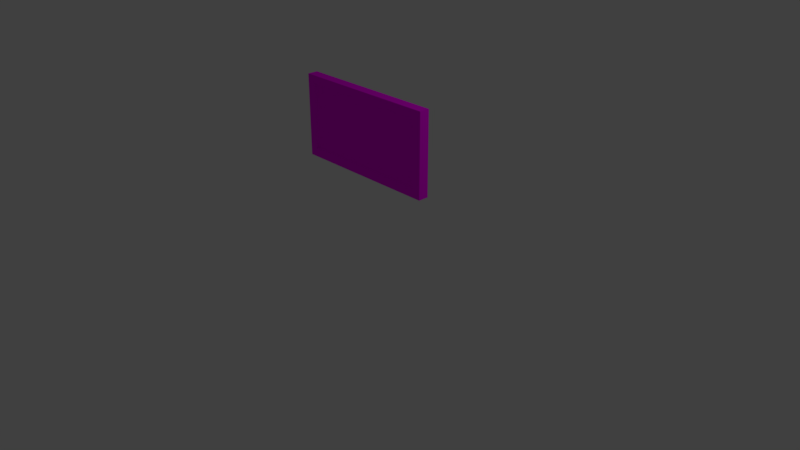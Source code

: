 # Source: wallMountedTerminal.blend  (saved by Blender 2.78.0; exported with 4.5.12 LTS)
import bpy
from mathutils import Matrix  # noqa: F401  (used for matrix-valued properties, if any)

bpy.ops.wm.read_factory_settings(use_empty=True)
scene = bpy.context.scene
scene.name = 'Scene'

# ---- collections
col_collection_1 = bpy.data.collections.new('Collection 1'); scene.collection.children.link(col_collection_1)

# ---- images (referenced by path relative to the original .blend; pixels are not part of the script)
import os
ASSET_DIR = os.environ.get("B2B_ASSET_DIR", "")  # directory of the original .blend (textures are referenced by path, not embedded)
HERE = os.path.dirname(os.path.abspath(__file__))  # packed textures are extracted next to this script under _unpacked/

def load_image(name, relpath, width, height, colorspace="sRGB"):
    """Load a texture the original file referenced (path relative to the .blend, or extracted next to this script)."""
    p = next((c for c in (os.path.join(HERE, relpath), os.path.join(ASSET_DIR, relpath)) if relpath and os.path.exists(c)), "")
    if p:
        img = bpy.data.images.load(p, check_existing=True)
        img.name = name
    else:  # same state as the original file: an image datablock whose file is absent (Cycles renders it pink)
        img = bpy.data.images.new(name, width, height)
        img.source = "FILE"
        img.filepath = "//" + (relpath or name)
    img.colorspace_settings.name = colorspace
    return img
img_black_png = load_image('Black.png', 'Black.png', 1024, 1024, 'sRGB')
img_pk02_trim01_c_png = load_image('pk02_trim01_C.png', 'pk02_trim01_C.png', 1024, 1024, 'sRGB')
img_pk02_wall06b_c_png = load_image('pk02_wall06b_C.png', 'pk02_wall06b_C.png', 1024, 1024, 'sRGB')

# ---- materials (node trees are filled in below, after node groups)
mat_wallmount2black = bpy.data.materials.new('Wallmount2black')
mat_wallmount2black.alpha_threshold = 0.0
mat_wallmount2black.roughness = 0.5
mat_wallmountbacktrim = bpy.data.materials.new('wallmountbacktrim')
mat_wallmountbacktrim.alpha_threshold = 0.0
mat_wallmountbacktrim.roughness = 0.5
mat_wallmountpanel = bpy.data.materials.new('wallmountpanel')
mat_wallmountpanel.alpha_threshold = 0.0
mat_wallmountpanel.roughness = 0.5

# ---- material node trees
mat_wallmount2black.use_nodes = True; mat_wallmount2black.node_tree.nodes.clear()
_N = mat_wallmount2black.node_tree.nodes; _L = mat_wallmount2black.node_tree.links
n0 = _N.new('ShaderNodeOutputMaterial'); n0.name = 'Material Output'; n0.location = (300, 300)
n1 = _N.new('ShaderNodeBsdfDiffuse'); n1.name = 'Diffuse BSDF'; n1.location = (10, 300)
n2 = _N.new('ShaderNodeTexImage'); n2.name = 'Image Texture'; n2.location = (-180, 300)
n2.width = 140
n2.image = img_black_png
_L.new(n1.outputs[0], n0.inputs[0])
_L.new(n2.outputs[0], n1.inputs[0])
n0.is_active_output = True
mat_wallmountbacktrim.use_nodes = True; mat_wallmountbacktrim.node_tree.nodes.clear()
_N = mat_wallmountbacktrim.node_tree.nodes; _L = mat_wallmountbacktrim.node_tree.links
n0 = _N.new('ShaderNodeOutputMaterial'); n0.name = 'Material Output'; n0.location = (300, 300)
n1 = _N.new('ShaderNodeBsdfDiffuse'); n1.name = 'Diffuse BSDF'; n1.location = (10, 300)
n2 = _N.new('ShaderNodeTexImage'); n2.name = 'Image Texture'; n2.location = (-180, 300)
n2.width = 140
n2.image = img_pk02_trim01_c_png
_L.new(n1.outputs[0], n0.inputs[0])
_L.new(n2.outputs[0], n1.inputs[0])
n0.is_active_output = True
mat_wallmountpanel.use_nodes = True; mat_wallmountpanel.node_tree.nodes.clear()
_N = mat_wallmountpanel.node_tree.nodes; _L = mat_wallmountpanel.node_tree.links
n0 = _N.new('ShaderNodeOutputMaterial'); n0.name = 'Material Output'; n0.location = (300, 300)
n1 = _N.new('ShaderNodeBsdfDiffuse'); n1.name = 'Diffuse BSDF'; n1.location = (10, 300)
n2 = _N.new('ShaderNodeTexImage'); n2.name = 'Image Texture'; n2.location = (-180, 300)
n2.width = 140
n2.image = img_pk02_wall06b_c_png
_L.new(n1.outputs[0], n0.inputs[0])
_L.new(n2.outputs[0], n1.inputs[0])
n0.is_active_output = True

# ---- world
world_world = bpy.data.worlds.new('World'); scene.world = world_world
world_world.color = (0.05088, 0.05088, 0.05088)
world_world.use_sun_shadow = False
world_world.sun_shadow_jitter_overblur = 0.0
world_world.cycles.sampling_method = 'MANUAL'

# ---- cameras
cam_camera = bpy.data.cameras.new('Camera')
cam_camera.clip_end = 100.0
cam_camera.lens = 35.0
cam_camera.sensor_width = 32.0
cam_camera.sensor_height = 18.0
cam_camera.ortho_scale = 7.314
cam_camera.dof.focus_distance = 0.0

# ---- lights
light_lamp = bpy.data.lights.new('Lamp', 'POINT')
light_lamp.transmission_factor = 0.0
light_lamp.cutoff_distance = 30.0
light_lamp.energy = 100.0
light_lamp.shadow_buffer_clip_start = 1.001
light_lamp.shadow_soft_size = 0.1
light_lamp.shadow_maximum_resolution = 0.006
light_lamp.use_absolute_resolution = True

# ---- meshes
me_cube = bpy.data.meshes.new('Cube')
me_cube.from_pydata([(0.8898, 0.8898, -0.8898), (-0.8898, 0.8898, -0.8898), (0.8898, 0.8898, 0.8898), (-0.8898, 0.8898, 0.8898), (-0.8002, 0.8898, -0.8898), (-0.8002, 0.8898, 0.8898), (0.7912, 0.8898, -0.8898), (0.7912, 0.8898, 0.8898), (0.8898, 0.8898, 0.7248), (-0.8898, 0.8898, 0.7248), (-0.8002, 0.8898, 0.7248), (-0.8002, -0.8898, 0.7248), (0.7912, -0.8898, 0.7248), (0.7912, 0.8898, 0.7248), (-0.8002, -0.8898, -0.7154), (0.7912, -0.8898, -0.7154), (0.8898, 0.8898, -0.7154), (-0.8898, 0.8898, -0.7154), (-0.8002, 0.8898, -0.7154), (0.7912, 0.8898, -0.7154), (-0.8898, -1.563, -0.8898), (0.8898, -1.563, 0.7248), (0.8898, -1.563, 0.8898), (-0.8898, -1.563, 0.7248), (-0.8898, -1.563, 0.8898), (-0.8002, -1.563, -0.7154), (0.8898, -1.563, -0.8898), (0.7912, -1.563, -0.7154), (0.8898, -1.563, -0.7154), (-0.8898, -1.563, -0.7154), (-0.8002, -1.563, 0.7248), (0.7912, -1.563, 0.7248), (0.1091, 0.8898, -0.8898), (0.1091, 0.8898, 0.8898), (0.1091, -0.8898, 0.7248), (0.1091, 0.8898, 0.7248), (0.1091, -0.8898, -0.7154), (0.1091, 0.8898, -0.7154), (0.1091, -1.563, -0.8898), (0.1091, -1.563, 0.8898), (0.1091, -1.563, 0.7248), (0.1091, -1.563, -0.7154), (-0.1523, 0.8898, -0.8898), (-0.1523, 0.8898, 0.8898), (-0.1523, -0.8898, 0.7248), (-0.1523, 0.8898, 0.7248), (-0.1523, -0.8898, -0.7154), (-0.1523, 0.8898, -0.7154), (-0.1523, -1.563, -0.8898), (-0.1523, -1.563, 0.8898), (-0.1523, -1.563, 0.7248), (-0.1523, -1.563, -0.7154), (0.8898, 0.8898, 0.00474), (-0.8898, 0.8898, 0.00474), (-0.8002, 0.8898, 0.00474), (0.7912, 0.8898, 0.00474), (-0.8002, -0.8898, 0.00474), (0.7912, -0.8898, 0.00474), (0.1091, 0.8898, 0.00474), (0.1091, -0.8898, 0.00474), (-0.1523, 0.8898, 0.00474), (-0.1523, -0.8898, 0.00474), (0.8898, 0.8898, 0.3648), (-0.8898, 0.8898, 0.3648), (-0.8002, 0.8898, 0.3648), (0.7912, 0.8898, 0.3648), (0.1091, 0.8898, 0.3648), (-0.1523, 0.8898, 0.3648), (-0.8002, -0.8898, 0.3648), (0.7912, -0.8898, 0.3648), (0.1091, -0.8898, 0.3648), (-0.1523, -0.8898, 0.3648), (0.1091, 0.8898, 0.00474), (-0.1523, 0.8898, 0.00474), (0.1091, 0.8898, 0.3648), (-0.1523, 0.8898, 0.3648), (0.04812, 0.8898, -0.8898), (0.04812, 0.8898, 0.8898), (0.04812, -0.8898, 0.7248), (0.04812, 0.8898, 0.7248), (0.04812, -0.8898, -0.7154), (0.04812, 0.8898, -0.7154), (0.04812, -0.8898, 0.00474), (0.04812, 0.8898, 0.00474), (0.04812, 0.8898, 0.3648), (0.04812, -0.8898, 0.3648), (0.04812, 0.8898, 0.00474), (0.04812, 0.8898, 0.3648), (-0.09385, 0.8898, -0.8898), (-0.09385, 0.8898, 0.8898), (-0.09385, -0.8898, 0.7248), (-0.09385, 0.8898, 0.7248), (-0.09385, -0.8898, -0.7154), (-0.09385, 0.8898, -0.7154), (-0.09385, -0.8898, 0.00474), (-0.09385, 0.8898, 0.00474), (-0.09385, 0.8898, 0.3648), (-0.09385, -0.8898, 0.3648), (-0.09385, 0.8898, 0.00474), (-0.09385, 0.8898, 0.3648), (-0.8002, -0.8898, 0.2654), (0.7912, -0.8898, 0.2654), (0.1091, -0.8898, 0.2654), (-0.1523, -0.8898, 0.2654), (0.8898, 0.8898, 0.2654), (-0.8898, 0.8898, 0.2654), (-0.8002, 0.8898, 0.2654), (0.7912, 0.8898, 0.2654), (0.1091, 0.8898, 0.2654), (-0.1523, 0.8898, 0.2654), (0.1091, 0.8898, 0.2654), (-0.1523, 0.8898, 0.2654), (0.04812, 0.8898, 0.2654), (0.04812, -0.8898, 0.2654), (-0.09385, 0.8898, 0.2654), (-0.09385, -0.8898, 0.2654), (-0.09385, 2.693, 0.00474), (-0.1523, 2.693, 0.00474), (0.1091, 2.693, 0.2654), (0.1091, 2.693, 0.3648), (-0.1523, 2.693, 0.2654), (-0.1523, 2.693, 0.3648), (-0.09385, 2.693, 0.3648), (0.1091, 2.693, 0.00474), (0.04812, 2.693, 0.00474), (0.04812, 2.693, 0.3648), (0.04812, 2.693, 0.2654), (-0.09385, 2.693, 0.2654), (0.8898, 0.8898, 0.4529), (-0.8898, 0.8898, 0.4529), (-0.8002, 0.8898, 0.4529), (0.7912, 0.8898, 0.4529), (0.1091, 0.8898, 0.4529), (-0.1523, 0.8898, 0.4529), (-0.8002, -0.8898, 0.4529), (0.7912, -0.8898, 0.4529), (0.1091, -0.8898, 0.4529), (-0.1523, -0.8898, 0.4529), (0.04812, 0.8898, 0.4529), (0.04812, -0.8898, 0.4529), (-0.09385, 0.8898, 0.4529), (-0.09385, -0.8898, 0.4529), (-0.09385, 10.58, 0.3648), (-0.1523, 10.58, 0.3648), (0.1091, 10.58, 0.3648), (0.04812, 10.58, 0.3648), (0.1091, 10.58, 0.4529), (-0.1523, 10.58, 0.4529), (0.04812, 10.58, 0.4529), (-0.09385, 10.58, 0.4529), (-0.1231, 10.58, 0.3648), (0.07862, 10.58, 0.3648), (-0.02287, 10.58, 0.3648), (0.1091, 10.58, 0.4088), (-0.1523, 10.58, 0.4088), (0.04812, 10.58, 0.4088), (-0.09385, 10.58, 0.4088), (-0.02287, 10.58, 0.4529), (0.07862, 10.58, 0.4529), (-0.1231, 10.58, 0.4529), (-0.02287, 10.58, 0.4088), (0.07862, 10.58, 0.4088), (-0.1231, 10.58, 0.4088)], [], [(22, 2, 7, 33, 39), (18, 4, 1, 17), (47, 42, 4, 18), (89, 43, 49, 39, 33, 77), (0, 26, 38, 32, 6), (28, 21, 31, 27), (16, 0, 6, 19), (2, 8, 13, 7), (137, 44, 11, 134), (43, 45, 10, 5), (5, 10, 9, 3), (52, 16, 19, 55), (60, 47, 18, 54), (54, 18, 17, 53), (22, 39, 40, 31, 21), (50, 49, 24, 23, 30), (80, 92, 46, 14, 25, 51, 41, 27, 15, 36), (55, 19, 37, 58), (7, 13, 35, 33), (135, 12, 34, 136), (48, 20, 1, 4, 42), (19, 6, 32, 37), (69, 101, 57, 15, 27, 31, 12, 135), (41, 51, 48, 38), (95, 93, 47, 60), (89, 91, 45, 43), (141, 90, 44, 137), (93, 88, 42, 47), (92, 94, 61, 46), (84, 66, 74, 87), (15, 57, 59, 36), (107, 55, 58, 108), (106, 54, 53, 105), (109, 60, 54, 106), (104, 52, 55, 107), (46, 61, 56, 14), (128, 62, 65, 131), (133, 67, 64, 130), (130, 64, 63, 129), (131, 65, 66, 132), (84, 96, 67, 143, 150, 142, 152, 145, 151, 144, 66), (115, 97, 71, 103), (101, 69, 70, 102), (103, 71, 68, 100), (114, 98, 116, 127), (109, 67, 75, 111), (95, 60, 73, 98), (108, 58, 72, 110), (58, 83, 86, 72), (87, 74, 119, 125), (102, 70, 85, 113), (96, 84, 87, 99), (36, 59, 82, 80), (37, 32, 76, 81), (136, 34, 78, 139), (33, 35, 79, 77), (58, 37, 81, 83), (39, 49, 50, 40), (32, 38, 48, 42, 88, 76), (78, 34, 12, 31, 40, 50, 30, 11, 44, 90), (67, 96, 99, 75), (83, 95, 98, 86), (112, 86, 98, 114), (113, 85, 97, 115), (67, 133, 147, 154, 143), (80, 82, 94, 92), (81, 76, 88, 93), (139, 78, 90, 141), (77, 79, 91, 89), (83, 81, 93, 95), (82, 113, 115, 94), (59, 102, 113, 82), (112, 114, 127, 126), (66, 108, 110, 74), (60, 109, 111, 73), (61, 103, 100, 56), (28, 26, 0, 16, 52, 104, 62, 128, 8, 2, 22, 21), (57, 101, 102, 59), (94, 115, 103, 61), (62, 104, 107, 65), (67, 109, 106, 64), (64, 106, 105, 63), (65, 107, 108, 66), (127, 116, 117, 120), (118, 123, 124, 126), (125, 126, 127, 122), (119, 118, 126, 125), (122, 127, 120, 121), (86, 112, 126, 124), (75, 99, 122, 121), (99, 87, 125, 122), (98, 73, 117, 116), (72, 86, 124, 123), (85, 139, 141, 97), (79, 138, 140, 91), (70, 136, 139, 85), (35, 132, 138, 79), (91, 140, 133, 45), (13, 131, 132, 35), (10, 130, 129, 9), (45, 133, 130, 10), (8, 128, 131, 13), (97, 141, 137, 71), (69, 135, 136, 70), (71, 137, 134, 68), (162, 150, 143, 154), (161, 151, 145, 155), (160, 152, 142, 156), (140, 138, 132, 146, 158, 148, 157, 149, 159, 147, 133), (132, 66, 144, 153, 146), (111, 75, 121, 120, 117, 73), (157, 160, 156, 149), (148, 155, 160, 157), (155, 145, 152, 160), (158, 161, 155, 148), (146, 153, 161, 158), (153, 144, 151, 161), (159, 162, 154, 147), (149, 156, 162, 159), (156, 142, 150, 162), (30, 23, 29, 25), (68, 134, 11, 30, 25, 14, 56, 100), (27, 41, 38, 26, 28), (48, 51, 25, 29, 20), (24, 49, 43, 5, 3), (110, 72, 123, 118, 119, 74), (23, 24, 3, 9, 129, 63, 105, 53, 17, 1, 20, 29)])
me_cube.polygons.foreach_set('material_index', [2, 2, 2, 2, 2, 2, 2, 2, 0, 2, 2, 2, 2, 2, 2, 2, 0, 2, 2, 0, 2, 2, 0, 2, 2, 2, 0, 2, 0, 0, 0, 2, 2, 2, 2, 0, 2, 2, 2, 2, 1, 0, 0, 0, 1, 0, 0, 0, 0, 0, 0, 0, 0, 2, 0, 2, 2, 2, 2, 0, 0, 0, 2, 0, 1, 0, 2, 0, 2, 2, 0, 0, 1, 0, 0, 0, 2, 0, 0, 2, 2, 2, 2, 1, 1, 1, 1, 1, 1, 0, 0, 0, 0, 0, 2, 0, 2, 2, 2, 2, 2, 2, 0, 0, 0, 0, 0, 0, 1, 1, 1, 0, 0, 0, 0, 0, 0, 0, 0, 0, 2, 0, 2, 2, 2, 1, 2])
_uv = me_cube.uv_layers.new(name='UVMap')
_uv.uv.foreach_set('vector', [1.0, 0.0, 1.0, 1.0, 0.9446, 1.0, 0.5613, 1.0, 0.5613, 0.0, 0.902, 0.9496, 1.0, 0.9496, 1.0, 1.0, 0.902, 1.0, 0.902, 0.5856, 1.0, 0.5856, 1.0, 0.9496, 0.902, 0.9496, 0.4473, 1.0, 0.4144, 1.0, 0.4144, 0.0, 0.5613, 0.0, 0.5613, 1.0, 0.527, 1.0, 1.0, 4.86e-08, 1.0, 1.0, 0.5613, 1.0, 0.5613, 2.43e-08, 0.9446, 4.86e-08, 1.0, 0.0, 1.0, 1.0, 6.046e-07, 1.0, 1.209e-06, 1.242e-07, 0.902, 1.005e-07, 1.0, 1.675e-07, 1.0, 0.0554, 0.902, 0.0554, 3.349e-08, 0.0, 0.09269, 3.349e-08, 0.09269, 0.0554, 6.699e-08, 0.0554, 0.5453, 0.75, 0.6232, 0.75, 0.6232, 1.0, 0.5453, 1.0, 3.349e-08, 0.5856, 0.09269, 0.5856, 0.09269, 0.9496, 3.349e-08, 0.9496, 3.349e-08, 0.9496, 0.09269, 0.9496, 0.09269, 1.0, 6.699e-08, 1.0, 0.4973, 6.699e-08, 0.902, 1.005e-07, 0.902, 0.0554, 0.4973, 0.0554, 0.4973, 0.5856, 0.902, 0.5856, 0.902, 0.9496, 0.4973, 0.9496, 0.4973, 0.9496, 0.902, 0.9496, 0.902, 1.0, 0.4973, 1.0, 1.0, 0.0, 1.0, 1.0, 1.807e-06, 1.0, 7.227e-07, 0.1263, 0.0, 0.0, 0.0, 2.021e-08, 1.0, 0.0, 1.0, 1.0, 0.0, 1.0, 0.0, 0.8784, 1.0, 0.467, 1.0, 0.5562, 1.0, 0.5929, 1.0, 1.0, 0.0, 1.0, 3.542e-07, 0.5929, 3.542e-07, 0.4286, 7.084e-07, 0.0, 1.0, 1.873e-07, 1.0, 0.4286, 0.4973, 0.0554, 0.902, 0.0554, 0.902, 0.4387, 0.4973, 0.4387, 6.699e-08, 0.0554, 0.09269, 0.0554, 0.09269, 0.4387, 0.0, 0.4387, 0.5453, 2.341e-08, 0.6232, 0.0, 0.6232, 0.5, 0.5453, 0.5, 0.4144, 1.0, 0.0, 1.0, 6.699e-08, 0.0, 0.05038, 0.0, 0.4144, 0.0, 0.902, 0.0554, 1.0, 0.0554, 1.0, 0.4387, 0.902, 0.4387, 1.0, 0.25, 1.0, 0.319, 1.0, 0.5, 1.0, 1.0, 3.542e-07, 1.0, 0.0, 0.0, 1.0, 4.139e-08, 1.0, 0.1888, 0.007812, 0.4922, 6.834e-07, 0.0, 1.0, 0.0, 0.9922, 0.5605, 0.4973, 0.5527, 0.902, 0.5527, 0.902, 0.5856, 0.4973, 0.5856, 3.349e-08, 0.5527, 0.09269, 0.5527, 0.09269, 0.5856, 3.349e-08, 0.5856, 0.5453, 0.6875, 0.6232, 0.6875, 0.6232, 0.75, 0.5453, 0.75, 0.902, 0.5527, 1.0, 0.5527, 1.0, 0.5856, 0.902, 0.5856, 1.951e-07, 0.6875, 0.3116, 0.6875, 0.3116, 0.75, 2.128e-07, 0.75, 0.25, 0.625, 0.25, 0.5, 0.25, 0.5, 0.25, 0.625, 0.0, 1.873e-07, 0.3116, 9.364e-08, 0.3116, 0.5, 1.419e-07, 0.5, 0.3509, 0.0554, 0.4973, 0.0554, 0.4973, 0.4387, 0.3509, 0.4387, 0.3509, 0.9496, 0.4973, 0.9496, 0.4973, 1.0, 0.3509, 1.0, 0.3509, 0.5856, 0.4973, 0.5856, 0.4973, 0.9496, 0.3509, 0.9496, 0.3509, 6.699e-08, 0.4973, 6.699e-08, 0.4973, 0.0554, 0.3509, 0.0554, 2.128e-07, 0.75, 0.3116, 0.75, 0.3116, 1.0, 2.837e-07, 1.0, 0.2455, 3.349e-08, 0.295, 0.0, 0.295, 0.0554, 0.2455, 0.0554, 0.2455, 0.5856, 0.295, 0.5856, 0.295, 0.9496, 0.2455, 0.9496, 0.2455, 0.9496, 0.295, 0.9496, 0.295, 1.0, 0.2455, 1.0, 0.2455, 0.0554, 0.295, 0.0554, 0.295, 0.4387, 0.2455, 0.4387, 0.7667, 1.0, 0.2237, 1.0, 0.0, 1.0, 2.394e-06, 0.0, 0.1118, 0.0, 0.2237, 0.0, 0.4952, 0.0, 0.7667, 0.0, 0.8834, 0.0, 1.0, 0.0, 1.0, 1.0, 0.3895, 0.6875, 0.4674, 0.6875, 0.4674, 0.75, 0.3895, 0.75, 0.3895, 7.023e-08, 0.4674, 4.682e-08, 0.4674, 0.5, 0.3895, 0.5, 0.3895, 0.75, 0.4674, 0.75, 0.4674, 1.0, 0.3895, 1.0, 1.0, 1.0, 0.0, 1.0, 5.931e-07, 0.0, 1.0, 0.0, 0.375, 0.75, 0.25, 0.75, 0.25, 0.75, 0.375, 0.75, 0.5, 0.6875, 0.5, 0.75, 0.5, 0.75, 0.5, 0.6875, 0.375, 0.5, 0.5, 0.5, 0.5, 0.5, 0.375, 0.5, 0.5, 0.5, 0.5, 0.625, 0.5, 0.625, 0.5, 0.5, 0.25, 0.625, 0.25, 0.5, 0.25, 0.5, 0.25, 0.625, 0.3895, 0.5, 0.4674, 0.5, 0.4674, 0.625, 0.3895, 0.625, 0.25, 0.6875, 0.25, 0.625, 0.25, 0.625, 0.25, 0.6875, 1.419e-07, 0.5, 0.3116, 0.5, 0.3116, 0.625, 1.773e-07, 0.625, 0.902, 0.4387, 1.0, 0.4387, 1.0, 0.473, 0.902, 0.473, 0.5453, 0.5, 0.6232, 0.5, 0.6232, 0.625, 0.5453, 0.625, 0.0, 0.4387, 0.09269, 0.4387, 0.09269, 0.473, 0.0, 0.473, 0.4973, 0.4387, 0.902, 0.4387, 0.902, 0.473, 0.4973, 0.473, 1.0, 0.5, 1.0, 0.75, 0.0, 0.75, 0.0, 0.5, 0.5613, 2.43e-08, 0.5613, 1.0, 0.4144, 1.0, 0.4144, 0.0, 0.4473, 0.0, 0.527, 2.43e-08, 1.0, 0.533, 1.0, 0.5714, 1.0, 1.0, 1.771e-07, 1.0, 0.0, 0.5714, 0.0, 0.4071, 0.0, 2.247e-07, 1.0, 0.0, 1.0, 0.4071, 1.0, 0.4438, 0.25, 0.75, 0.25, 0.6875, 0.25, 0.6875, 0.25, 0.75, 0.5, 0.625, 0.5, 0.6875, 0.5, 0.6875, 0.5, 0.625, 0.375, 0.625, 0.5, 0.625, 0.5, 0.6875, 0.375, 0.6875, 0.3895, 0.625, 0.4674, 0.625, 0.4674, 0.6875, 0.3895, 0.6875, 1.0, 1.0, 9.472e-06, 1.0, 0.0, 0.0, 0.5, 0.0, 1.0, 0.0, 1.773e-07, 0.625, 0.3116, 0.625, 0.3116, 0.6875, 1.951e-07, 0.6875, 0.902, 0.473, 1.0, 0.473, 1.0, 0.5527, 0.902, 0.5527, 0.5453, 0.625, 0.6232, 0.625, 0.6232, 0.6875, 0.5453, 0.6875, 0.0, 0.473, 0.09269, 0.473, 0.09269, 0.5527, 3.349e-08, 0.5527, 0.4973, 0.473, 0.902, 0.473, 0.902, 0.5527, 0.4973, 0.5527, 0.3116, 0.625, 0.3895, 0.625, 0.3895, 0.6875, 0.3116, 0.6875, 0.3116, 0.5, 0.3895, 0.5, 0.3895, 0.625, 0.3116, 0.625, 1.0, 1.0, 0.0, 1.0, 7.872e-07, 0.0, 1.0, 0.0, 0.25, 0.5, 0.375, 0.5, 0.375, 0.5, 0.25, 0.5, 0.5, 0.75, 0.375, 0.75, 0.375, 0.75, 0.5, 0.75, 0.3116, 0.75, 0.3895, 0.75, 0.3895, 1.0, 0.3116, 1.0, 0.09802, 1.0, 1.34e-07, 1.0, 0.0, 2.43e-08, 0.09802, 2.43e-08, 0.5027, 0.0, 0.6491, 4.86e-08, 0.705, 4.86e-08, 0.7545, 2.43e-08, 0.9073, 4.86e-08, 1.0, 4.86e-08, 1.0, 1.0, 0.9073, 1.0, 0.3116, 9.364e-08, 0.3895, 7.023e-08, 0.3895, 0.5, 0.3116, 0.5, 0.3116, 0.6875, 0.3895, 0.6875, 0.3895, 0.75, 0.3116, 0.75, 0.295, 0.0, 0.3509, 6.699e-08, 0.3509, 0.0554, 0.295, 0.0554, 0.295, 0.5856, 0.3509, 0.5856, 0.3509, 0.9496, 0.295, 0.9496, 0.295, 0.9496, 0.3509, 0.9496, 0.3509, 1.0, 0.295, 1.0, 0.295, 0.0554, 0.3509, 0.0554, 0.3509, 0.4387, 0.295, 0.4387, 1.0, 4.574e-07, 1.0, 1.0, 5.096e-07, 1.0, 0.0, 0.0, 1.0, 0.0, 1.0, 1.0, 4.886e-07, 1.0, 0.0, 0.0, 1.0, 0.7667, 2.998e-07, 0.7667, 2.998e-07, 0.2237, 1.0, 0.2237, 1.0, 1.0, 0.0, 1.0, 2.998e-07, 0.7667, 1.0, 0.7667, 1.0, 0.2237, 2.998e-07, 0.2237, 5.996e-07, 5.699e-08, 1.0, 0.0, 1.0, 1.0, 5.717e-07, 1.0, 0.0, 0.0, 1.0, 0.0, 0.25, 0.75, 0.25, 0.6875, 0.25, 0.6875, 0.25, 0.75, 0.25, 0.6875, 0.25, 0.625, 0.25, 0.625, 0.25, 0.6875, 0.5, 0.6875, 0.5, 0.75, 0.5, 0.75, 0.5, 0.6875, 0.5, 0.5, 0.5, 0.625, 0.5, 0.625, 0.5, 0.5, 0.4674, 0.625, 0.5453, 0.625, 0.5453, 0.6875, 0.4674, 0.6875, 0.09269, 0.473, 0.2455, 0.473, 0.2455, 0.5527, 0.09269, 0.5527, 0.4674, 0.5, 0.5453, 0.5, 0.5453, 0.625, 0.4674, 0.625, 0.09269, 0.4387, 0.2455, 0.4387, 0.2455, 0.473, 0.09269, 0.473, 0.09269, 0.5527, 0.2455, 0.5527, 0.2455, 0.5856, 0.09269, 0.5856, 0.09269, 0.0554, 0.2455, 0.0554, 0.2455, 0.4387, 0.09269, 0.4387, 0.09269, 0.9496, 0.2455, 0.9496, 0.2455, 1.0, 0.09269, 1.0, 0.09269, 0.5856, 0.2455, 0.5856, 0.2455, 0.9496, 0.09269, 0.9496, 0.09269, 3.349e-08, 0.2455, 3.349e-08, 0.2455, 0.0554, 0.09269, 0.0554, 0.4674, 0.6875, 0.5453, 0.6875, 0.5453, 0.75, 0.4674, 0.75, 0.4674, 4.682e-08, 0.5453, 2.341e-08, 0.5453, 0.5, 0.4674, 0.5, 0.4674, 0.75, 0.5453, 0.75, 0.5453, 1.0, 0.4674, 1.0, 0.1875, 0.7188, 0.25, 0.7188, 0.25, 0.75, 0.1875, 0.75, 0.1875, 0.5625, 0.25, 0.5625, 0.25, 0.625, 0.1875, 0.625, 0.1875, 0.6562, 0.25, 0.6562, 0.25, 0.6875, 0.1875, 0.6875, 0.2237, 6.153e-09, 0.7667, 0.0, 1.0, 0.0, 1.0, 1.0, 0.8834, 1.0, 0.7667, 1.0, 0.4952, 1.0, 0.2237, 1.0, 0.1118, 1.0, 0.0, 1.0, 2.394e-06, 6.153e-09, 0.0, 6.153e-09, 1.0, 0.0, 1.0, 1.0, 0.5, 1.0, 3.281e-05, 1.0, 2.238e-05, 0.01381, 2.234e-05, 2.245e-05, 1.0, 2.234e-05, 1.0, 0.01381, 1.0, 0.04995, 2.234e-05, 0.04995, 0.125, 0.6562, 0.1875, 0.6562, 0.1875, 0.6875, 0.125, 0.6875, 0.125, 0.625, 0.1875, 0.625, 0.1875, 0.6562, 0.125, 0.6562, 0.1875, 0.625, 0.25, 0.625, 0.25, 0.6562, 0.1875, 0.6562, 0.125, 0.5625, 0.1875, 0.5625, 0.1875, 0.625, 0.125, 0.625, 0.125, 0.5, 0.1875, 0.5, 0.1875, 0.5625, 0.125, 0.5625, 0.1875, 0.5, 0.25, 0.5, 0.25, 0.5625, 0.1875, 0.5625, 0.125, 0.7188, 0.1875, 0.7188, 0.1875, 0.75, 0.125, 0.75, 0.125, 0.6875, 0.1875, 0.6875, 0.1875, 0.7188, 0.125, 0.7188, 0.1875, 0.6875, 0.25, 0.6875, 0.25, 0.7188, 0.1875, 0.7188, 0.0, 0.0, 1.0, 4.139e-08, 1.0, 1.0, 3.989e-06, 1.0, 1.0, 0.75, 1.0, 0.8112, 1.0, 1.0, 0.0, 1.0, 0.0, 0.0, 1.0, 1.242e-07, 1.0, 0.5, 1.0, 0.681, 0.0, 0.8737, 3.417e-07, 0.0, 1.0, 0.0, 1.0, 1.0, 0.0, 1.0, 0.0, 4.041e-08, 1.0, 0.0, 1.0, 0.8784, 1.0, 1.0, 6.834e-07, 1.0, 4.354e-07, 0.0, 0.4144, 0.0, 0.4144, 1.0, 0.05038, 1.0, 0.0, 1.0, 0.7239, 0.25, 0.0, 0.25, 4.294e-07, 0.0, 0.7239, 0.0, 1.0, 0.0, 1.0, 0.25, 0.09269, 1.0, 5.694e-07, 1.0, 0.0, 4.374e-07, 0.09269, 3.888e-07, 0.2455, 3.159e-07, 0.295, 2.916e-07, 0.3509, 2.43e-07, 0.4973, 2.187e-07, 0.902, 2.43e-08, 1.0, 0.0, 1.0, 1.0, 0.902, 1.0])
me_cube.materials.append(mat_wallmount2black)
me_cube.materials.append(mat_wallmountbacktrim)
me_cube.materials.append(mat_wallmountpanel)
me_cube.use_remesh_preserve_volume = False
me_cube.use_remesh_preserve_attributes = False
me_cube.use_mirror_vertex_groups = False
me_cube.update()

# ---- objects
ob_cube = bpy.data.objects.new('Cube', me_cube)
ob_lamp = bpy.data.objects.new('Lamp', light_lamp)
ob_camera = bpy.data.objects.new('Camera', cam_camera)

# ---- transforms, parenting, visibility, modifiers, constraints
ob_cube.location = (0.0, 0.0, 1.65)
ob_cube.scale = (1.114, 0.05532, 0.6046)
ob_cube.lock_rotations_4d = False
ob_cube.empty_display_type = 'ARROWS'
ob_cube.lineart.crease_threshold = 0.0
ob_lamp.location = (4.076, 1.005, 5.904)
ob_lamp.rotation_euler = (0.6503, 0.05522, 1.866)
ob_lamp.lock_rotations_4d = False
ob_lamp.empty_display_type = 'ARROWS'
ob_lamp.color = (0.0, 0.0, 0.0, 0.0)
ob_lamp.lineart.crease_threshold = 0.0
ob_camera.location = (7.481, -6.508, 5.344)
ob_camera.rotation_euler = (1.109, 0.0, 0.8149)
ob_camera.lock_rotations_4d = False
ob_camera.empty_display_type = 'ARROWS'
ob_camera.color = (0.0, 0.0, 0.0, 0.0)
ob_camera.display_type = 'WIRE'
ob_camera.lineart.crease_threshold = 0.0

# ---- collection membership
col_collection_1.objects.link(ob_cube)
col_collection_1.objects.link(ob_lamp)
col_collection_1.objects.link(ob_camera)

# ---- scene / render settings (as saved in the file)
scene.camera = ob_camera
scene.frame_start = 1; scene.frame_end = 250; scene.frame_set(1)
scene.render.engine = 'CYCLES'
scene.render.resolution_percentage = 50
scene.render.dither_intensity = 0.0
scene.cycles.use_denoising = False
scene.cycles.samples = 128
scene.cycles.sampling_pattern = 'TABULATED_SOBOL'
scene.cycles.light_sampling_threshold = 0.0
scene.cycles.use_adaptive_sampling = False
scene.cycles.use_light_tree = False
scene.cycles.blur_glossy = 0.0
scene.cycles.sample_clamp_indirect = 0.0
scene.view_settings.view_transform = 'Standard'
bpy.context.view_layer.update()
